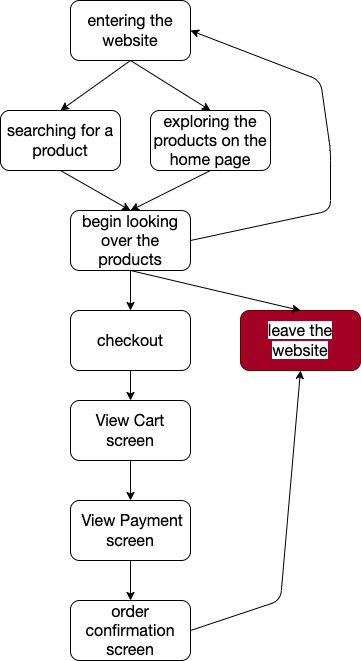

The diagram above was exported from draw.io. Its source (the exported page's mxGraphModel, read from the mxfile embedded in the PNG):
<mxGraphModel dx="497" dy="484" grid="1" gridSize="10" guides="1" tooltips="1" connect="1" arrows="1" fold="1" page="1" pageScale="1" pageWidth="850" pageHeight="1100" math="0" shadow="0">
  <root>
    <mxCell id="0" />
    <mxCell id="1" parent="0" />
    <mxCell id="2" value="&lt;span style=&quot;color: rgb(0, 0, 0); font-family: &amp;quot;Lato Extended&amp;quot;, Lato, &amp;quot;Helvetica Neue&amp;quot;, Helvetica, Arial, sans-serif; font-size: 16px; text-align: left; background-color: rgb(255, 255, 255);&quot;&gt;entering the website&lt;/span&gt;" style="rounded=1;whiteSpace=wrap;html=1;" vertex="1" parent="1">
      <mxGeometry x="120" y="50" width="120" height="60" as="geometry" />
    </mxCell>
    <mxCell id="3" value="&lt;span style=&quot;color: rgb(0, 0, 0); font-family: &amp;quot;Lato Extended&amp;quot;, Lato, &amp;quot;Helvetica Neue&amp;quot;, Helvetica, Arial, sans-serif; font-size: 16px; text-align: left; background-color: rgb(255, 255, 255);&quot;&gt;searching for a product&lt;/span&gt;" style="rounded=1;whiteSpace=wrap;html=1;" vertex="1" parent="1">
      <mxGeometry x="50" y="160" width="120" height="60" as="geometry" />
    </mxCell>
    <mxCell id="4" value="&lt;span style=&quot;color: rgb(0, 0, 0); font-family: &amp;quot;Lato Extended&amp;quot;, Lato, &amp;quot;Helvetica Neue&amp;quot;, Helvetica, Arial, sans-serif; font-size: 16px; text-align: left; background-color: rgb(255, 255, 255);&quot;&gt;exploring the products on the home page&lt;/span&gt;" style="rounded=1;whiteSpace=wrap;html=1;" vertex="1" parent="1">
      <mxGeometry x="200" y="160" width="120" height="60" as="geometry" />
    </mxCell>
    <mxCell id="6" value="&lt;span style=&quot;color: rgb(0, 0, 0); font-family: &amp;quot;Lato Extended&amp;quot;, Lato, &amp;quot;Helvetica Neue&amp;quot;, Helvetica, Arial, sans-serif; font-size: 16px; text-align: left; background-color: rgb(255, 255, 255);&quot;&gt;begin looking over the products&lt;/span&gt;" style="rounded=1;whiteSpace=wrap;html=1;" vertex="1" parent="1">
      <mxGeometry x="120" y="260" width="120" height="60" as="geometry" />
    </mxCell>
    <mxCell id="7" value="&lt;span style=&quot;color: rgb(0, 0, 0); font-family: &amp;quot;Lato Extended&amp;quot;, Lato, &amp;quot;Helvetica Neue&amp;quot;, Helvetica, Arial, sans-serif; font-size: 16px; text-align: left; background-color: rgb(255, 255, 255);&quot;&gt;checkout&lt;/span&gt;" style="rounded=1;whiteSpace=wrap;html=1;" vertex="1" parent="1">
      <mxGeometry x="120" y="360" width="120" height="60" as="geometry" />
    </mxCell>
    <mxCell id="8" value="&lt;span style=&quot;color: rgb(0, 0, 0); font-family: &amp;quot;Lato Extended&amp;quot;, Lato, &amp;quot;Helvetica Neue&amp;quot;, Helvetica, Arial, sans-serif; font-size: 16px; text-align: left; background-color: rgb(255, 255, 255);&quot;&gt;leave the website&lt;/span&gt;" style="rounded=1;whiteSpace=wrap;html=1;fillColor=#a20025;fontColor=#ffffff;strokeColor=#6F0000;" vertex="1" parent="1">
      <mxGeometry x="290" y="360" width="120" height="60" as="geometry" />
    </mxCell>
    <mxCell id="10" value="" style="endArrow=classic;html=1;exitX=0.5;exitY=1;exitDx=0;exitDy=0;entryX=0.5;entryY=0;entryDx=0;entryDy=0;" edge="1" parent="1" source="2" target="3">
      <mxGeometry width="50" height="50" relative="1" as="geometry">
        <mxPoint x="180" y="170" as="sourcePoint" />
        <mxPoint x="230" y="120" as="targetPoint" />
      </mxGeometry>
    </mxCell>
    <mxCell id="11" value="" style="endArrow=classic;html=1;exitX=0.5;exitY=1;exitDx=0;exitDy=0;entryX=0.5;entryY=0;entryDx=0;entryDy=0;" edge="1" parent="1" source="2" target="4">
      <mxGeometry width="50" height="50" relative="1" as="geometry">
        <mxPoint x="200" y="190" as="sourcePoint" />
        <mxPoint x="250" y="140" as="targetPoint" />
      </mxGeometry>
    </mxCell>
    <mxCell id="12" value="" style="endArrow=classic;html=1;exitX=0.5;exitY=1;exitDx=0;exitDy=0;entryX=0.5;entryY=0;entryDx=0;entryDy=0;" edge="1" parent="1" source="3" target="6">
      <mxGeometry width="50" height="50" relative="1" as="geometry">
        <mxPoint x="150" y="320" as="sourcePoint" />
        <mxPoint x="200" y="270" as="targetPoint" />
      </mxGeometry>
    </mxCell>
    <mxCell id="13" value="" style="endArrow=classic;html=1;exitX=0.5;exitY=1;exitDx=0;exitDy=0;entryX=0.5;entryY=0;entryDx=0;entryDy=0;" edge="1" parent="1" source="4" target="6">
      <mxGeometry width="50" height="50" relative="1" as="geometry">
        <mxPoint x="120" y="230" as="sourcePoint" />
        <mxPoint x="220" y="300" as="targetPoint" />
      </mxGeometry>
    </mxCell>
    <mxCell id="14" value="" style="endArrow=classic;html=1;exitX=0.5;exitY=1;exitDx=0;exitDy=0;entryX=0.5;entryY=0;entryDx=0;entryDy=0;" edge="1" parent="1" source="6" target="7">
      <mxGeometry width="50" height="50" relative="1" as="geometry">
        <mxPoint x="340" y="230" as="sourcePoint" />
        <mxPoint x="220" y="300" as="targetPoint" />
      </mxGeometry>
    </mxCell>
    <mxCell id="15" value="" style="endArrow=classic;html=1;exitX=0.5;exitY=1;exitDx=0;exitDy=0;entryX=0.5;entryY=0;entryDx=0;entryDy=0;" edge="1" parent="1" source="6" target="8">
      <mxGeometry width="50" height="50" relative="1" as="geometry">
        <mxPoint x="220" y="360" as="sourcePoint" />
        <mxPoint x="220" y="420" as="targetPoint" />
      </mxGeometry>
    </mxCell>
    <mxCell id="16" value="" style="endArrow=classic;html=1;exitX=1;exitY=0.5;exitDx=0;exitDy=0;entryX=1;entryY=0.5;entryDx=0;entryDy=0;" edge="1" parent="1" source="6" target="2">
      <mxGeometry width="50" height="50" relative="1" as="geometry">
        <mxPoint x="220" y="360" as="sourcePoint" />
        <mxPoint x="410" y="420" as="targetPoint" />
        <Array as="points">
          <mxPoint x="380" y="260" />
          <mxPoint x="380" y="200" />
          <mxPoint x="370" y="130" />
        </Array>
      </mxGeometry>
    </mxCell>
    <mxCell id="17" value="&lt;span style=&quot;color: rgb(0, 0, 0); font-family: &amp;quot;Lato Extended&amp;quot;, Lato, &amp;quot;Helvetica Neue&amp;quot;, Helvetica, Arial, sans-serif; font-size: 16px; text-align: left; background-color: rgb(255, 255, 255);&quot;&gt;View Cart screen&lt;/span&gt;" style="rounded=1;whiteSpace=wrap;html=1;" vertex="1" parent="1">
      <mxGeometry x="120" y="450" width="120" height="60" as="geometry" />
    </mxCell>
    <mxCell id="18" value="&lt;span style=&quot;color: rgb(0, 0, 0); font-family: &amp;quot;Lato Extended&amp;quot;, Lato, &amp;quot;Helvetica Neue&amp;quot;, Helvetica, Arial, sans-serif; font-size: 16px; text-align: left; background-color: rgb(255, 255, 255);&quot;&gt;&amp;nbsp;View Payment screen&lt;/span&gt;" style="rounded=1;whiteSpace=wrap;html=1;" vertex="1" parent="1">
      <mxGeometry x="120" y="550" width="120" height="60" as="geometry" />
    </mxCell>
    <mxCell id="19" value="&lt;span style=&quot;color: rgb(0, 0, 0); font-family: &amp;quot;Lato Extended&amp;quot;, Lato, &amp;quot;Helvetica Neue&amp;quot;, Helvetica, Arial, sans-serif; font-size: 16px; text-align: left; background-color: rgb(255, 255, 255);&quot;&gt;order confirmation screen&lt;/span&gt;" style="rounded=1;whiteSpace=wrap;html=1;" vertex="1" parent="1">
      <mxGeometry x="120" y="650" width="120" height="60" as="geometry" />
    </mxCell>
    <mxCell id="20" value="" style="endArrow=classic;html=1;exitX=0.5;exitY=1;exitDx=0;exitDy=0;" edge="1" parent="1" source="7" target="17">
      <mxGeometry width="50" height="50" relative="1" as="geometry">
        <mxPoint x="190" y="330" as="sourcePoint" />
        <mxPoint x="190" y="370" as="targetPoint" />
      </mxGeometry>
    </mxCell>
    <mxCell id="21" value="" style="endArrow=classic;html=1;exitX=0.5;exitY=1;exitDx=0;exitDy=0;" edge="1" parent="1" source="17" target="18">
      <mxGeometry width="50" height="50" relative="1" as="geometry">
        <mxPoint x="190" y="430" as="sourcePoint" />
        <mxPoint x="190" y="460" as="targetPoint" />
      </mxGeometry>
    </mxCell>
    <mxCell id="22" value="" style="endArrow=classic;html=1;exitX=0.5;exitY=1;exitDx=0;exitDy=0;entryX=0.5;entryY=0;entryDx=0;entryDy=0;" edge="1" parent="1" source="18" target="19">
      <mxGeometry width="50" height="50" relative="1" as="geometry">
        <mxPoint x="190" y="520" as="sourcePoint" />
        <mxPoint x="190" y="560" as="targetPoint" />
      </mxGeometry>
    </mxCell>
    <mxCell id="23" value="" style="endArrow=classic;html=1;exitX=1;exitY=0.5;exitDx=0;exitDy=0;entryX=0.5;entryY=1;entryDx=0;entryDy=0;" edge="1" parent="1" source="19" target="8">
      <mxGeometry width="50" height="50" relative="1" as="geometry">
        <mxPoint x="190" y="620" as="sourcePoint" />
        <mxPoint x="190" y="660" as="targetPoint" />
        <Array as="points">
          <mxPoint x="330" y="650" />
        </Array>
      </mxGeometry>
    </mxCell>
  </root>
</mxGraphModel>